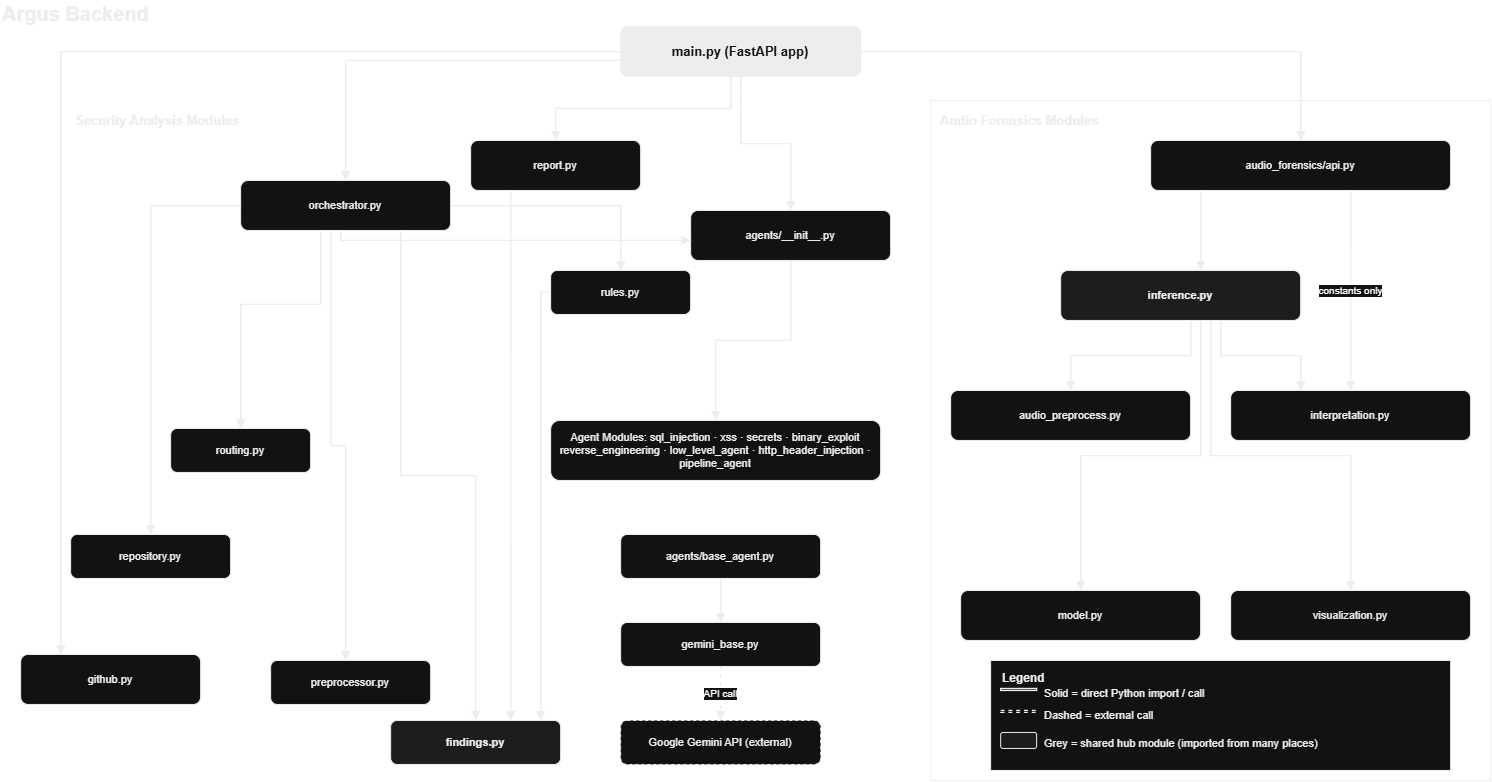

The diagram above was exported from draw.io. Its source (the exported page's mxGraphModel, read from the mxfile embedded in the PNG):
<mxGraphModel dx="2065" dy="964" grid="1" gridSize="10" guides="1" tooltips="1" connect="1" arrows="1" fold="1" page="1" pageScale="1" pageWidth="1580" pageHeight="820" math="0" shadow="0">
  <root>
    <mxCell id="0" />
    <mxCell id="1" parent="0" />
    <mxCell id="n2" parent="1" style="text;html=1;fontSize=20;fontStyle=1;align=left;verticalAlign=middle;fontColor=#000000;" value="Argus Backend" vertex="1">
      <mxGeometry height="26" width="1000" x="40" y="10" as="geometry" />
    </mxCell>
    <mxCell id="n4" parent="1" style="rounded=1;whiteSpace=wrap;html=1;fillColor=#000000;strokeColor=#000000;strokeWidth=1;fontSize=13;fontStyle=1;fontColor=#FFFFFF;align=center;" value="main.py (FastAPI app)" vertex="1">
      <mxGeometry height="50" width="240" x="660" y="36" as="geometry" />
    </mxCell>
    <mxCell id="n5" parent="1" style="rounded=0;whiteSpace=wrap;html=1;fillColor=none;strokeColor=default;strokeWidth=1;verticalAlign=top;fontSize=13;fontStyle=1;align=left;spacingLeft=8;spacingTop=6;fontColor=#000000;" value="&amp;nbsp; &amp;nbsp; &amp;nbsp; &amp;nbsp; &amp;nbsp; &amp;nbsp; &amp;nbsp; &amp;nbsp; &amp;nbsp; Security Analysis Modules" vertex="1">
      <mxGeometry height="680" width="900" x="40" y="110" as="geometry" />
    </mxCell>
    <mxCell id="n6" parent="1" style="rounded=1;whiteSpace=wrap;html=1;fillColor=#FFFFFF;strokeColor=#000000;strokeWidth=1;fontSize=11;fontColor=#000000;align=center;spacingLeft=4;spacingRight=4;" value="github.py" vertex="1">
      <mxGeometry height="50" width="180" x="60" y="664" as="geometry" />
    </mxCell>
    <mxCell id="n7" parent="1" style="rounded=1;whiteSpace=wrap;html=1;fillColor=#FFFFFF;strokeColor=#000000;strokeWidth=1;fontSize=11;fontColor=#000000;align=center;spacingLeft=4;spacingRight=4;" value="orchestrator.py" vertex="1">
      <mxGeometry height="50" width="210" x="280" y="190" as="geometry" />
    </mxCell>
    <mxCell id="n8" parent="1" style="rounded=1;whiteSpace=wrap;html=1;fillColor=#FFFFFF;strokeColor=#000000;strokeWidth=1;fontSize=11;fontColor=#000000;align=center;spacingLeft=4;spacingRight=4;" value="report.py" vertex="1">
      <mxGeometry height="50" width="170" x="510" y="150" as="geometry" />
    </mxCell>
    <mxCell id="n9" parent="1" style="rounded=1;whiteSpace=wrap;html=1;fillColor=#FFFFFF;strokeColor=#000000;strokeWidth=1;fontSize=11;fontColor=#000000;align=center;spacingLeft=4;spacingRight=4;" value="agents/__init__.py" vertex="1">
      <mxGeometry height="50" width="200" x="730" y="220" as="geometry" />
    </mxCell>
    <mxCell id="n10" parent="1" style="rounded=1;whiteSpace=wrap;html=1;fillColor=#FFFFFF;strokeColor=#000000;strokeWidth=1;fontSize=11;fontColor=#000000;align=center;spacingLeft=4;spacingRight=4;" value="repository.py" vertex="1">
      <mxGeometry height="44" width="160" x="110" y="544" as="geometry" />
    </mxCell>
    <mxCell id="n11" parent="1" style="rounded=1;whiteSpace=wrap;html=1;fillColor=#FFFFFF;strokeColor=#000000;strokeWidth=1;fontSize=11;fontColor=#000000;align=center;spacingLeft=4;spacingRight=4;" value="preprocessor.py" vertex="1">
      <mxGeometry height="44" width="160" x="310" y="670" as="geometry" />
    </mxCell>
    <mxCell id="n12" parent="1" style="rounded=1;whiteSpace=wrap;html=1;fillColor=#FFFFFF;strokeColor=#000000;strokeWidth=1;fontSize=11;fontColor=#000000;align=center;spacingLeft=4;spacingRight=4;" value="routing.py" vertex="1">
      <mxGeometry height="44" width="140" x="210" y="438" as="geometry" />
    </mxCell>
    <mxCell id="n13" parent="1" style="rounded=1;whiteSpace=wrap;html=1;fillColor=#FFFFFF;strokeColor=#000000;strokeWidth=1;fontSize=11;fontColor=#000000;align=center;spacingLeft=4;spacingRight=4;" value="rules.py" vertex="1">
      <mxGeometry height="44" width="140" x="590" y="280" as="geometry" />
    </mxCell>
    <mxCell id="n14" parent="1" style="rounded=1;whiteSpace=wrap;html=1;fillColor=#F2F2F2;strokeColor=#000000;strokeWidth=1;fontSize=11;fontStyle=1;fontColor=#000000;align=center;" value="findings.py" vertex="1">
      <mxGeometry height="44" width="170" x="430" y="730" as="geometry" />
    </mxCell>
    <mxCell id="k8Z8hAqqIV6U1hmd5_Ar-3" edge="1" parent="1" source="n15" style="edgeStyle=orthogonalEdgeStyle;rounded=0;orthogonalLoop=1;jettySize=auto;html=1;exitX=0.5;exitY=1;exitDx=0;exitDy=0;entryX=0.5;entryY=0;entryDx=0;entryDy=0;" target="n16">
      <mxGeometry relative="1" as="geometry">
        <Array as="points">
          <mxPoint x="760.02" y="490.02" />
        </Array>
      </mxGeometry>
    </mxCell>
    <mxCell id="n15" parent="1" style="rounded=1;whiteSpace=wrap;html=1;fillColor=#FFFFFF;strokeColor=#000000;strokeWidth=1;fontSize=11;fontColor=#000000;align=center;spacingLeft=4;spacingRight=4;" value="Agent Modules: sql_injection · xss · secrets · binary_exploit reverse_engineering · low_level_agent · http_header_injection · pipeline_agent" vertex="1">
      <mxGeometry height="60" width="330" x="590" y="430" as="geometry" />
    </mxCell>
    <mxCell id="k8Z8hAqqIV6U1hmd5_Ar-1" edge="1" parent="1" source="n16" style="edgeStyle=orthogonalEdgeStyle;rounded=0;orthogonalLoop=1;jettySize=auto;html=1;exitX=0.25;exitY=0;exitDx=0;exitDy=0;entryX=1;entryY=0.5;entryDx=0;entryDy=0;" target="n14">
      <mxGeometry relative="1" as="geometry" />
    </mxCell>
    <mxCell id="n16" parent="1" style="rounded=1;whiteSpace=wrap;html=1;fillColor=#FFFFFF;strokeColor=#000000;strokeWidth=1;fontSize=11;fontColor=#000000;align=center;spacingLeft=4;spacingRight=4;" value="agents/base_agent.py" vertex="1">
      <mxGeometry height="44" width="200" x="660" y="544" as="geometry" />
    </mxCell>
    <mxCell id="n17" parent="1" style="rounded=1;whiteSpace=wrap;html=1;fillColor=#FFFFFF;strokeColor=#000000;strokeWidth=1;fontSize=11;fontColor=#000000;align=center;spacingLeft=4;spacingRight=4;" value="gemini_base.py" vertex="1">
      <mxGeometry height="44" width="200" x="660" y="632" as="geometry" />
    </mxCell>
    <mxCell id="n18" parent="1" style="rounded=1;whiteSpace=wrap;html=1;fillColor=#FFFFFF;strokeColor=#000000;strokeWidth=1;dashed=1;fontSize=11;fontColor=#000000;align=center;" value="Google Gemini API (external)" vertex="1">
      <mxGeometry height="44" width="200" x="660" y="730" as="geometry" />
    </mxCell>
    <mxCell id="n40" parent="1" style="rounded=0;whiteSpace=wrap;html=1;fillColor=none;strokeColor=#000000;strokeWidth=1;verticalAlign=top;fontSize=13;fontStyle=1;align=left;spacingLeft=8;spacingTop=6;fontColor=#000000;" value="Audio Forensics Modules" vertex="1">
      <mxGeometry height="680" width="560" x="970" y="110" as="geometry" />
    </mxCell>
    <mxCell id="n41" parent="1" style="rounded=1;whiteSpace=wrap;html=1;fillColor=#FFFFFF;strokeColor=#000000;strokeWidth=1;fontSize=11;fontColor=#000000;align=center;spacingLeft=4;spacingRight=4;" value="audio_forensics/api.py" vertex="1">
      <mxGeometry height="50" width="300" x="1190" y="150" as="geometry" />
    </mxCell>
    <mxCell id="n42" parent="1" style="rounded=1;whiteSpace=wrap;html=1;fillColor=#F2F2F2;strokeColor=#000000;strokeWidth=1;fontSize=11;fontStyle=1;fontColor=#000000;align=center;" value="inference.py" vertex="1">
      <mxGeometry height="50" width="240" x="1100" y="280" as="geometry" />
    </mxCell>
    <mxCell id="n43" parent="1" style="rounded=1;whiteSpace=wrap;html=1;fillColor=#FFFFFF;strokeColor=#000000;strokeWidth=1;fontSize=11;fontColor=#000000;align=center;spacingLeft=4;spacingRight=4;" value="audio_preprocess.py" vertex="1">
      <mxGeometry height="50" width="240" x="990" y="400" as="geometry" />
    </mxCell>
    <mxCell id="n44" parent="1" style="rounded=1;whiteSpace=wrap;html=1;fillColor=#FFFFFF;strokeColor=#000000;strokeWidth=1;fontSize=11;fontColor=#000000;align=center;spacingLeft=4;spacingRight=4;" value="model.py" vertex="1">
      <mxGeometry height="50" width="240" x="1000" y="600" as="geometry" />
    </mxCell>
    <mxCell id="n45" parent="1" style="rounded=1;whiteSpace=wrap;html=1;fillColor=#FFFFFF;strokeColor=#000000;strokeWidth=1;fontSize=11;fontColor=#000000;align=center;spacingLeft=4;spacingRight=4;" value="interpretation.py" vertex="1">
      <mxGeometry height="50" width="240" x="1270" y="400" as="geometry" />
    </mxCell>
    <mxCell id="n46" parent="1" style="rounded=1;whiteSpace=wrap;html=1;fillColor=#FFFFFF;strokeColor=#000000;strokeWidth=1;fontSize=11;fontColor=#000000;align=center;spacingLeft=4;spacingRight=4;" value="visualization.py" vertex="1">
      <mxGeometry height="50" width="240" x="1270" y="600" as="geometry" />
    </mxCell>
    <mxCell id="n54" parent="1" style="rounded=0;whiteSpace=wrap;html=1;fillColor=#FFFFFF;strokeColor=#000000;strokeWidth=1;fontSize=11;align=left;verticalAlign=top;spacingLeft=8;spacingTop=6;" value="" vertex="1">
      <mxGeometry height="110" width="460" x="1030" y="670" as="geometry" />
    </mxCell>
    <mxCell id="n55" parent="1" style="text;html=1;fontSize=12;fontStyle=1;align=left;fontColor=#000000;" value="Legend" vertex="1">
      <mxGeometry height="18" width="200" x="1040" y="674" as="geometry" />
    </mxCell>
    <mxCell id="n56" parent="1" style="endArrow=block;html=1;strokeColor=#000000;strokeWidth=1.3;" value="" vertex="1">
      <mxGeometry height="2" width="36" x="1040" y="698" as="geometry" />
    </mxCell>
    <mxCell id="n57" parent="1" style="text;html=1;fontSize=11;align=left;fontColor=#000000;" value="Solid = direct Python import / call" vertex="1">
      <mxGeometry height="18" width="390" x="1082" y="690" as="geometry" />
    </mxCell>
    <mxCell id="n58" parent="1" style="endArrow=block;html=1;strokeColor=#000000;dashed=1;strokeWidth=1.3;" value="" vertex="1">
      <mxGeometry height="2" width="36" x="1040" y="720" as="geometry" />
    </mxCell>
    <mxCell id="n59" parent="1" style="text;html=1;fontSize=11;align=left;fontColor=#000000;" value="Dashed = external call" vertex="1">
      <mxGeometry height="18" width="390" x="1082" y="712" as="geometry" />
    </mxCell>
    <mxCell id="n60" parent="1" style="rounded=1;whiteSpace=wrap;html=1;fillColor=#F2F2F2;strokeColor=#000000;" value="" vertex="1">
      <mxGeometry height="16" width="36" x="1040" y="742" as="geometry" />
    </mxCell>
    <mxCell id="n61" parent="1" style="text;html=1;fontSize=11;align=left;fontColor=#000000;" value="Grey = shared hub module (imported from many places)" vertex="1">
      <mxGeometry height="18" width="390" x="1082" y="740" as="geometry" />
    </mxCell>
    <mxCell id="n22" edge="1" parent="1" source="n4" style="edgeStyle=orthogonalEdgeStyle;rounded=0;html=1;strokeColor=#000000;endArrow=block;strokeWidth=1.3;fontSize=10;" target="n6" value="">
      <mxGeometry relative="1" as="geometry">
        <Array as="points">
          <mxPoint x="100" y="61.04" />
        </Array>
      </mxGeometry>
    </mxCell>
    <mxCell id="n23" edge="1" parent="1" source="n4" style="edgeStyle=orthogonalEdgeStyle;rounded=0;html=1;strokeColor=#000000;endArrow=block;strokeWidth=1.3;fontSize=10;" target="n7" value="">
      <mxGeometry relative="1" as="geometry">
        <Array as="points">
          <mxPoint x="385" y="70" />
        </Array>
      </mxGeometry>
    </mxCell>
    <mxCell id="n24" edge="1" parent="1" source="n4" style="edgeStyle=orthogonalEdgeStyle;rounded=0;html=1;strokeColor=#000000;endArrow=block;strokeWidth=1.3;fontSize=10;" target="n8" value="">
      <mxGeometry relative="1" as="geometry">
        <Array as="points">
          <mxPoint x="770" y="118" />
          <mxPoint x="595.04" y="118" />
        </Array>
      </mxGeometry>
    </mxCell>
    <mxCell id="n25" edge="1" parent="1" source="n4" style="edgeStyle=orthogonalEdgeStyle;rounded=0;html=1;strokeColor=#000000;endArrow=block;strokeWidth=1.3;fontSize=10;" target="n9" value="">
      <mxGeometry relative="1" x="0.2778" y="18" as="geometry">
        <mxPoint x="-18" y="-18" as="offset" />
      </mxGeometry>
    </mxCell>
    <mxCell id="n26" edge="1" parent="1" source="n7" style="edgeStyle=orthogonalEdgeStyle;rounded=0;html=1;strokeColor=#000000;endArrow=block;strokeWidth=1.3;fontSize=10;" target="n10" value="">
      <mxGeometry relative="1" as="geometry" />
    </mxCell>
    <mxCell id="n27" edge="1" parent="1" source="n7" style="edgeStyle=orthogonalEdgeStyle;rounded=0;html=1;strokeColor=#000000;endArrow=block;strokeWidth=1.3;fontSize=10;" target="n11" value="">
      <mxGeometry relative="1" as="geometry">
        <Array as="points">
          <mxPoint x="370" y="455" />
          <mxPoint x="385" y="455" />
        </Array>
      </mxGeometry>
    </mxCell>
    <mxCell id="n28" edge="1" parent="1" source="n7" style="edgeStyle=orthogonalEdgeStyle;rounded=0;html=1;strokeColor=#000000;endArrow=block;strokeWidth=1.3;fontSize=10;" target="n12" value="">
      <mxGeometry relative="1" as="geometry">
        <Array as="points">
          <mxPoint x="360.05" y="314.05" />
          <mxPoint x="280.05" y="314.05" />
        </Array>
      </mxGeometry>
    </mxCell>
    <mxCell id="n29" edge="1" parent="1" source="n7" style="edgeStyle=orthogonalEdgeStyle;rounded=0;html=1;strokeColor=#000000;endArrow=block;strokeWidth=1.3;fontSize=10;" target="n13" value="">
      <mxGeometry relative="1" as="geometry" />
    </mxCell>
    <mxCell id="n30" edge="1" parent="1" source="n7" style="edgeStyle=orthogonalEdgeStyle;rounded=0;html=1;strokeColor=#000000;endArrow=block;strokeWidth=1.3;fontSize=10;" target="n14" value="">
      <mxGeometry relative="1" as="geometry">
        <Array as="points">
          <mxPoint x="440.05" y="485" />
          <mxPoint x="515" y="485" />
        </Array>
      </mxGeometry>
    </mxCell>
    <mxCell id="n31" edge="1" parent="1" source="n7" style="edgeStyle=orthogonalEdgeStyle;rounded=0;html=1;strokeColor=#000000;endArrow=block;strokeWidth=1.3;fontSize=10;" target="n9" value="">
      <mxGeometry relative="1" as="geometry">
        <Array as="points">
          <mxPoint x="380" y="250" />
        </Array>
      </mxGeometry>
    </mxCell>
    <mxCell id="n32" edge="1" parent="1" source="n13" style="edgeStyle=orthogonalEdgeStyle;rounded=0;html=1;strokeColor=#000000;endArrow=block;strokeWidth=1.3;fontSize=10;" target="n14" value="">
      <mxGeometry relative="1" as="geometry">
        <Array as="points">
          <mxPoint x="580" y="302" />
        </Array>
      </mxGeometry>
    </mxCell>
    <mxCell id="n33" edge="1" parent="1" source="n8" style="edgeStyle=orthogonalEdgeStyle;rounded=0;html=1;strokeColor=#000000;endArrow=block;strokeWidth=1.3;fontSize=10;" target="n14" value="">
      <mxGeometry relative="1" as="geometry">
        <Array as="points">
          <mxPoint x="550" y="540" />
          <mxPoint x="550" y="540" />
        </Array>
      </mxGeometry>
    </mxCell>
    <mxCell id="n34" edge="1" parent="1" source="n9" style="edgeStyle=orthogonalEdgeStyle;rounded=0;html=1;strokeColor=#000000;endArrow=block;strokeWidth=1.3;fontSize=10;" target="n15" value="">
      <mxGeometry relative="1" as="geometry" />
    </mxCell>
    <mxCell id="n37" edge="1" parent="1" source="n16" style="edgeStyle=orthogonalEdgeStyle;rounded=0;html=1;strokeColor=#000000;endArrow=block;strokeWidth=1.3;fontSize=10;" target="n17" value="">
      <mxGeometry relative="1" as="geometry" />
    </mxCell>
    <mxCell id="n38" edge="1" parent="1" source="n17" style="edgeStyle=orthogonalEdgeStyle;rounded=0;html=1;strokeColor=#000000;dashed=1;endArrow=block;strokeWidth=1.3;fontSize=10;" target="n18" value="API call">
      <mxGeometry relative="1" as="geometry" />
    </mxCell>
    <mxCell id="n47" edge="1" parent="1" source="n4" style="edgeStyle=orthogonalEdgeStyle;rounded=0;html=1;strokeColor=#000000;endArrow=block;strokeWidth=1.3;fontSize=10;" target="n41" value="">
      <mxGeometry relative="1" as="geometry" />
    </mxCell>
    <mxCell id="n48" edge="1" parent="1" source="n41" style="edgeStyle=orthogonalEdgeStyle;rounded=0;html=1;strokeColor=#000000;endArrow=block;strokeWidth=1.3;fontSize=10;" target="n42" value="">
      <mxGeometry relative="1" as="geometry">
        <Array as="points">
          <mxPoint x="1240" y="240" />
          <mxPoint x="1240" y="240" />
        </Array>
      </mxGeometry>
    </mxCell>
    <mxCell id="n49" edge="1" parent="1" source="n41" style="edgeStyle=orthogonalEdgeStyle;rounded=0;html=1;strokeColor=#000000;endArrow=block;strokeWidth=1.3;fontSize=10;" target="n45" value="constants only">
      <mxGeometry relative="1" as="geometry">
        <Array as="points">
          <mxPoint x="1390.04" y="250" />
          <mxPoint x="1390.04" y="250" />
        </Array>
      </mxGeometry>
    </mxCell>
    <mxCell id="n50" edge="1" parent="1" source="n42" style="edgeStyle=orthogonalEdgeStyle;rounded=0;html=1;strokeColor=#000000;endArrow=block;strokeWidth=1.3;fontSize=10;" target="n43" value="">
      <mxGeometry relative="1" as="geometry">
        <Array as="points">
          <mxPoint x="1230" y="365" />
          <mxPoint x="1110" y="365" />
        </Array>
      </mxGeometry>
    </mxCell>
    <mxCell id="n51" edge="1" parent="1" source="n42" style="edgeStyle=orthogonalEdgeStyle;rounded=0;html=1;strokeColor=#000000;endArrow=block;strokeWidth=1.3;fontSize=10;" target="n44" value="">
      <mxGeometry relative="1" as="geometry">
        <Array as="points">
          <mxPoint x="1240.04" y="465" />
          <mxPoint x="1120.04" y="465" />
        </Array>
      </mxGeometry>
    </mxCell>
    <mxCell id="n52" edge="1" parent="1" source="n42" style="edgeStyle=orthogonalEdgeStyle;rounded=0;html=1;strokeColor=#000000;endArrow=block;strokeWidth=1.3;fontSize=10;" target="n45" value="">
      <mxGeometry relative="1" as="geometry">
        <Array as="points">
          <mxPoint x="1260.02" y="365" />
          <mxPoint x="1340.02" y="365" />
        </Array>
      </mxGeometry>
    </mxCell>
    <mxCell id="n53" edge="1" parent="1" source="n42" style="edgeStyle=orthogonalEdgeStyle;rounded=0;html=1;strokeColor=#000000;endArrow=block;strokeWidth=1.3;fontSize=10;" target="n46" value="">
      <mxGeometry relative="1" as="geometry">
        <Array as="points">
          <mxPoint x="1250.04" y="465" />
          <mxPoint x="1390.04" y="465" />
        </Array>
      </mxGeometry>
    </mxCell>
  </root>
</mxGraphModel>